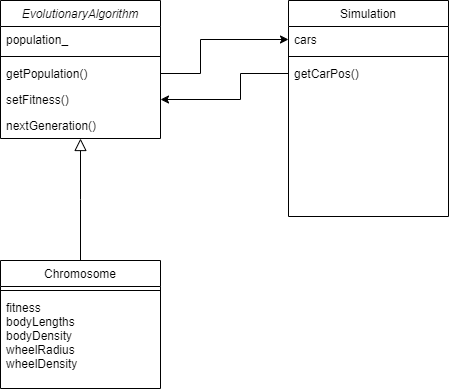

The diagram above was exported from draw.io. Its source (the exported page's mxGraphModel, read from the mxfile embedded in the PNG):
<mxGraphModel dx="1674" dy="739" grid="1" gridSize="10" guides="1" tooltips="1" connect="1" arrows="1" fold="1" page="1" pageScale="1" pageWidth="827" pageHeight="1169" math="0" shadow="0">
  <root>
    <mxCell id="WIyWlLk6GJQsqaUBKTNV-0" />
    <mxCell id="WIyWlLk6GJQsqaUBKTNV-1" parent="WIyWlLk6GJQsqaUBKTNV-0" />
    <mxCell id="zkfFHV4jXpPFQw0GAbJ--0" value="EvolutionaryAlgorithm" style="swimlane;fontStyle=2;align=center;verticalAlign=top;childLayout=stackLayout;horizontal=1;startSize=26;horizontalStack=0;resizeParent=1;resizeLast=0;collapsible=1;marginBottom=0;rounded=0;shadow=0;strokeWidth=1;" parent="WIyWlLk6GJQsqaUBKTNV-1" vertex="1">
      <mxGeometry x="220" y="120" width="160" height="138" as="geometry">
        <mxRectangle x="230" y="140" width="160" height="26" as="alternateBounds" />
      </mxGeometry>
    </mxCell>
    <mxCell id="zkfFHV4jXpPFQw0GAbJ--1" value="population_" style="text;align=left;verticalAlign=top;spacingLeft=4;spacingRight=4;overflow=hidden;rotatable=0;points=[[0,0.5],[1,0.5]];portConstraint=eastwest;" parent="zkfFHV4jXpPFQw0GAbJ--0" vertex="1">
      <mxGeometry y="26" width="160" height="26" as="geometry" />
    </mxCell>
    <mxCell id="zkfFHV4jXpPFQw0GAbJ--4" value="" style="line;html=1;strokeWidth=1;align=left;verticalAlign=middle;spacingTop=-1;spacingLeft=3;spacingRight=3;rotatable=0;labelPosition=right;points=[];portConstraint=eastwest;" parent="zkfFHV4jXpPFQw0GAbJ--0" vertex="1">
      <mxGeometry y="52" width="160" height="8" as="geometry" />
    </mxCell>
    <mxCell id="diJn-gD_PbI6kEUBECh0-6" value="getPopulation()" style="text;align=left;verticalAlign=top;spacingLeft=4;spacingRight=4;overflow=hidden;rotatable=0;points=[[0,0.5],[1,0.5]];portConstraint=eastwest;" vertex="1" parent="zkfFHV4jXpPFQw0GAbJ--0">
      <mxGeometry y="60" width="160" height="26" as="geometry" />
    </mxCell>
    <mxCell id="diJn-gD_PbI6kEUBECh0-8" value="setFitness()" style="text;align=left;verticalAlign=top;spacingLeft=4;spacingRight=4;overflow=hidden;rotatable=0;points=[[0,0.5],[1,0.5]];portConstraint=eastwest;" vertex="1" parent="zkfFHV4jXpPFQw0GAbJ--0">
      <mxGeometry y="86" width="160" height="26" as="geometry" />
    </mxCell>
    <mxCell id="diJn-gD_PbI6kEUBECh0-14" value="nextGeneration()" style="text;align=left;verticalAlign=top;spacingLeft=4;spacingRight=4;overflow=hidden;rotatable=0;points=[[0,0.5],[1,0.5]];portConstraint=eastwest;" vertex="1" parent="zkfFHV4jXpPFQw0GAbJ--0">
      <mxGeometry y="112" width="160" height="26" as="geometry" />
    </mxCell>
    <mxCell id="zkfFHV4jXpPFQw0GAbJ--13" value="Chromosome&#10;" style="swimlane;fontStyle=0;align=center;verticalAlign=top;childLayout=stackLayout;horizontal=1;startSize=26;horizontalStack=0;resizeParent=1;resizeLast=0;collapsible=1;marginBottom=0;rounded=0;shadow=0;strokeWidth=1;" parent="WIyWlLk6GJQsqaUBKTNV-1" vertex="1">
      <mxGeometry x="220" y="380" width="160" height="128" as="geometry">
        <mxRectangle x="340" y="380" width="170" height="26" as="alternateBounds" />
      </mxGeometry>
    </mxCell>
    <mxCell id="zkfFHV4jXpPFQw0GAbJ--15" value="" style="line;html=1;strokeWidth=1;align=left;verticalAlign=middle;spacingTop=-1;spacingLeft=3;spacingRight=3;rotatable=0;labelPosition=right;points=[];portConstraint=eastwest;" parent="zkfFHV4jXpPFQw0GAbJ--13" vertex="1">
      <mxGeometry y="26" width="160" height="8" as="geometry" />
    </mxCell>
    <mxCell id="zkfFHV4jXpPFQw0GAbJ--14" value="fitness&#10;bodyLengths&#10;bodyDensity&#10;wheelRadius&#10;wheelDensity" style="text;align=left;verticalAlign=top;spacingLeft=4;spacingRight=4;overflow=hidden;rotatable=0;points=[[0,0.5],[1,0.5]];portConstraint=eastwest;" parent="zkfFHV4jXpPFQw0GAbJ--13" vertex="1">
      <mxGeometry y="34" width="160" height="94" as="geometry" />
    </mxCell>
    <mxCell id="zkfFHV4jXpPFQw0GAbJ--16" value="" style="endArrow=block;endSize=10;endFill=0;shadow=0;strokeWidth=1;rounded=0;edgeStyle=elbowEdgeStyle;elbow=vertical;" parent="WIyWlLk6GJQsqaUBKTNV-1" source="zkfFHV4jXpPFQw0GAbJ--13" target="zkfFHV4jXpPFQw0GAbJ--0" edge="1">
      <mxGeometry width="160" relative="1" as="geometry">
        <mxPoint x="210" y="373" as="sourcePoint" />
        <mxPoint x="310" y="271" as="targetPoint" />
      </mxGeometry>
    </mxCell>
    <mxCell id="zkfFHV4jXpPFQw0GAbJ--17" value="Simulation" style="swimlane;fontStyle=0;align=center;verticalAlign=top;childLayout=stackLayout;horizontal=1;startSize=26;horizontalStack=0;resizeParent=1;resizeLast=0;collapsible=1;marginBottom=0;rounded=0;shadow=0;strokeWidth=1;" parent="WIyWlLk6GJQsqaUBKTNV-1" vertex="1">
      <mxGeometry x="508" y="120" width="160" height="216" as="geometry">
        <mxRectangle x="550" y="140" width="160" height="26" as="alternateBounds" />
      </mxGeometry>
    </mxCell>
    <mxCell id="zkfFHV4jXpPFQw0GAbJ--18" value="cars" style="text;align=left;verticalAlign=top;spacingLeft=4;spacingRight=4;overflow=hidden;rotatable=0;points=[[0,0.5],[1,0.5]];portConstraint=eastwest;" parent="zkfFHV4jXpPFQw0GAbJ--17" vertex="1">
      <mxGeometry y="26" width="160" height="26" as="geometry" />
    </mxCell>
    <mxCell id="zkfFHV4jXpPFQw0GAbJ--23" value="" style="line;html=1;strokeWidth=1;align=left;verticalAlign=middle;spacingTop=-1;spacingLeft=3;spacingRight=3;rotatable=0;labelPosition=right;points=[];portConstraint=eastwest;" parent="zkfFHV4jXpPFQw0GAbJ--17" vertex="1">
      <mxGeometry y="52" width="160" height="8" as="geometry" />
    </mxCell>
    <mxCell id="diJn-gD_PbI6kEUBECh0-12" value="getCarPos()" style="text;align=left;verticalAlign=top;spacingLeft=4;spacingRight=4;overflow=hidden;rotatable=0;points=[[0,0.5],[1,0.5]];portConstraint=eastwest;" vertex="1" parent="zkfFHV4jXpPFQw0GAbJ--17">
      <mxGeometry y="60" width="160" height="26" as="geometry" />
    </mxCell>
    <mxCell id="diJn-gD_PbI6kEUBECh0-7" style="edgeStyle=orthogonalEdgeStyle;rounded=0;orthogonalLoop=1;jettySize=auto;html=1;entryX=0;entryY=0.5;entryDx=0;entryDy=0;" edge="1" parent="WIyWlLk6GJQsqaUBKTNV-1" source="diJn-gD_PbI6kEUBECh0-6" target="zkfFHV4jXpPFQw0GAbJ--18">
      <mxGeometry relative="1" as="geometry">
        <Array as="points">
          <mxPoint x="420" y="193" />
          <mxPoint x="420" y="159" />
        </Array>
      </mxGeometry>
    </mxCell>
    <mxCell id="diJn-gD_PbI6kEUBECh0-13" style="edgeStyle=orthogonalEdgeStyle;rounded=0;orthogonalLoop=1;jettySize=auto;html=1;entryX=1;entryY=0.5;entryDx=0;entryDy=0;exitX=0;exitY=0.5;exitDx=0;exitDy=0;" edge="1" parent="WIyWlLk6GJQsqaUBKTNV-1" source="diJn-gD_PbI6kEUBECh0-12" target="diJn-gD_PbI6kEUBECh0-8">
      <mxGeometry relative="1" as="geometry">
        <Array as="points">
          <mxPoint x="460" y="193" />
          <mxPoint x="460" y="219" />
        </Array>
      </mxGeometry>
    </mxCell>
  </root>
</mxGraphModel>